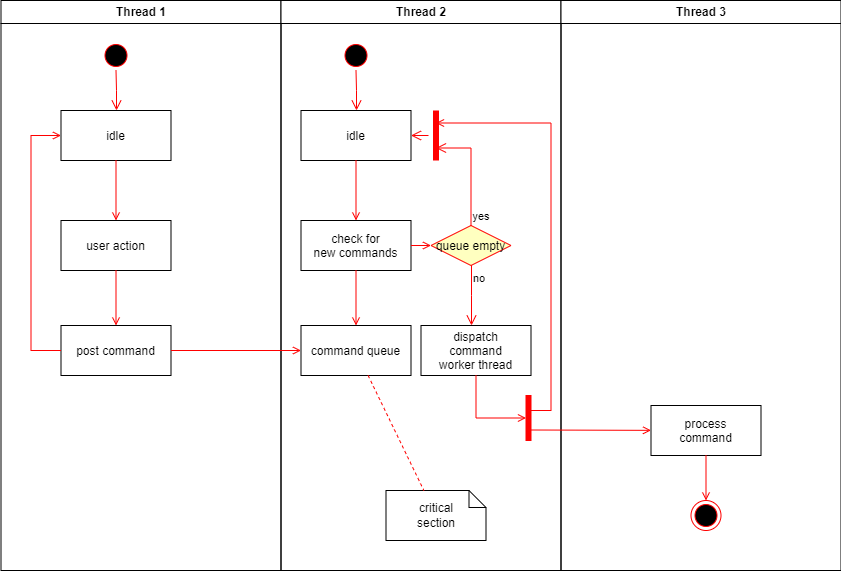

The diagram above was exported from draw.io. Its source (the exported page's mxGraphModel, read from the mxfile embedded in the PNG):
<mxGraphModel dx="1408" dy="748" grid="1" gridSize="10" guides="1" tooltips="1" connect="1" arrows="1" fold="1" page="1" pageScale="1" pageWidth="1169" pageHeight="826" background="none" math="0" shadow="0">
  <root>
    <mxCell id="0" />
    <mxCell id="1" parent="0" />
    <mxCell id="2" value="Thread 1" style="swimlane;whiteSpace=wrap" parent="1" vertex="1">
      <mxGeometry x="164.5" y="128" width="280" height="570" as="geometry" />
    </mxCell>
    <mxCell id="5" value="" style="ellipse;shape=startState;fillColor=#000000;strokeColor=#ff0000;" parent="2" vertex="1">
      <mxGeometry x="100" y="40" width="30" height="30" as="geometry" />
    </mxCell>
    <mxCell id="6" value="" style="edgeStyle=elbowEdgeStyle;elbow=horizontal;verticalAlign=bottom;endArrow=open;endSize=8;strokeColor=#FF0000;endFill=1;rounded=0" parent="2" source="5" target="7" edge="1">
      <mxGeometry x="100" y="40" as="geometry">
        <mxPoint x="115" y="110" as="targetPoint" />
      </mxGeometry>
    </mxCell>
    <mxCell id="7" value="idle" style="" parent="2" vertex="1">
      <mxGeometry x="60" y="110" width="110" height="50" as="geometry" />
    </mxCell>
    <mxCell id="8" value="user action" style="" parent="2" vertex="1">
      <mxGeometry x="60" y="220" width="110" height="50" as="geometry" />
    </mxCell>
    <mxCell id="9" value="" style="endArrow=open;strokeColor=#FF0000;endFill=1;rounded=0" parent="2" source="7" target="8" edge="1">
      <mxGeometry relative="1" as="geometry" />
    </mxCell>
    <mxCell id="10" value="post command" style="" parent="2" vertex="1">
      <mxGeometry x="60" y="325" width="110" height="50" as="geometry" />
    </mxCell>
    <mxCell id="11" value="" style="endArrow=open;strokeColor=#FF0000;endFill=1;rounded=0" parent="2" source="8" target="10" edge="1">
      <mxGeometry relative="1" as="geometry" />
    </mxCell>
    <mxCell id="12" value="" style="edgeStyle=elbowEdgeStyle;elbow=horizontal;strokeColor=#FF0000;endArrow=open;endFill=1;rounded=0" parent="2" source="10" target="7" edge="1">
      <mxGeometry width="100" height="100" relative="1" as="geometry">
        <mxPoint x="160" y="290" as="sourcePoint" />
        <mxPoint x="260" y="190" as="targetPoint" />
        <Array as="points">
          <mxPoint x="30" y="250" />
        </Array>
      </mxGeometry>
    </mxCell>
    <mxCell id="3" value="Thread 2" style="swimlane;whiteSpace=wrap" parent="1" vertex="1">
      <mxGeometry x="444.5" y="128" width="280" height="570" as="geometry" />
    </mxCell>
    <mxCell id="13" value="" style="ellipse;shape=startState;fillColor=#000000;strokeColor=#ff0000;" parent="3" vertex="1">
      <mxGeometry x="60" y="40" width="30" height="30" as="geometry" />
    </mxCell>
    <mxCell id="14" value="" style="edgeStyle=elbowEdgeStyle;elbow=horizontal;verticalAlign=bottom;endArrow=open;endSize=8;strokeColor=#FF0000;endFill=1;rounded=0" parent="3" source="13" target="15" edge="1">
      <mxGeometry x="40" y="20" as="geometry">
        <mxPoint x="55" y="90" as="targetPoint" />
      </mxGeometry>
    </mxCell>
    <mxCell id="15" value="idle" style="" parent="3" vertex="1">
      <mxGeometry x="20" y="110" width="110" height="50" as="geometry" />
    </mxCell>
    <mxCell id="16" value="check for &#10;new commands" style="" parent="3" vertex="1">
      <mxGeometry x="20" y="220" width="110" height="50" as="geometry" />
    </mxCell>
    <mxCell id="17" value="" style="endArrow=open;strokeColor=#FF0000;endFill=1;rounded=0" parent="3" source="15" target="16" edge="1">
      <mxGeometry relative="1" as="geometry" />
    </mxCell>
    <mxCell id="18" value="command queue" style="" parent="3" vertex="1">
      <mxGeometry x="20" y="325" width="110" height="50" as="geometry" />
    </mxCell>
    <mxCell id="19" value="" style="endArrow=open;strokeColor=#FF0000;endFill=1;rounded=0" parent="3" source="16" target="18" edge="1">
      <mxGeometry relative="1" as="geometry" />
    </mxCell>
    <mxCell id="21" value="queue empty" style="rhombus;fillColor=#ffffc0;strokeColor=#ff0000;" parent="3" vertex="1">
      <mxGeometry x="150" y="225" width="80" height="40" as="geometry" />
    </mxCell>
    <mxCell id="22" value="yes" style="edgeStyle=elbowEdgeStyle;elbow=horizontal;align=left;verticalAlign=bottom;endArrow=open;endSize=8;strokeColor=#FF0000;exitX=0.5;exitY=0;endFill=1;rounded=0;entryX=0.75;entryY=0.5;entryPerimeter=0" parent="3" source="21" target="25" edge="1">
      <mxGeometry x="-1" relative="1" as="geometry">
        <mxPoint x="160" y="150" as="targetPoint" />
        <Array as="points">
          <mxPoint x="190" y="180" />
        </Array>
      </mxGeometry>
    </mxCell>
    <mxCell id="23" value="no" style="edgeStyle=elbowEdgeStyle;elbow=horizontal;align=left;verticalAlign=top;endArrow=open;endSize=8;strokeColor=#FF0000;endFill=1;rounded=0" parent="3" source="21" target="30" edge="1">
      <mxGeometry x="-1" relative="1" as="geometry">
        <mxPoint x="190" y="305" as="targetPoint" />
      </mxGeometry>
    </mxCell>
    <mxCell id="24" value="" style="endArrow=open;strokeColor=#FF0000;endFill=1;rounded=0" parent="3" source="16" target="21" edge="1">
      <mxGeometry relative="1" as="geometry" />
    </mxCell>
    <mxCell id="25" value="" style="shape=line;strokeWidth=6;strokeColor=#ff0000;rotation=90" parent="3" vertex="1">
      <mxGeometry x="130" y="127.5" width="50" height="15" as="geometry" />
    </mxCell>
    <mxCell id="26" value="" style="edgeStyle=elbowEdgeStyle;elbow=horizontal;verticalAlign=bottom;endArrow=open;endSize=8;strokeColor=#FF0000;endFill=1;rounded=0" parent="3" source="25" target="15" edge="1">
      <mxGeometry x="130" y="90" as="geometry">
        <mxPoint x="230" y="140" as="targetPoint" />
      </mxGeometry>
    </mxCell>
    <mxCell id="30" value="dispatch&#10;command&#10;worker thread" style="" parent="3" vertex="1">
      <mxGeometry x="140" y="325" width="110" height="50" as="geometry" />
    </mxCell>
    <mxCell id="31" value="critical&#10;section" style="shape=note;whiteSpace=wrap;size=17" parent="3" vertex="1">
      <mxGeometry x="105" y="490" width="100" height="50" as="geometry" />
    </mxCell>
    <mxCell id="32" value="" style="endArrow=none;strokeColor=#FF0000;endFill=0;rounded=0;dashed=1" parent="3" source="18" target="31" edge="1">
      <mxGeometry relative="1" as="geometry" />
    </mxCell>
    <mxCell id="34" value="" style="whiteSpace=wrap;strokeColor=#FF0000;fillColor=#FF0000" parent="3" vertex="1">
      <mxGeometry x="245" y="395" width="5" height="45" as="geometry" />
    </mxCell>
    <mxCell id="41" value="" style="edgeStyle=elbowEdgeStyle;elbow=horizontal;entryX=0;entryY=0.5;strokeColor=#FF0000;endArrow=open;endFill=1;rounded=0" parent="3" source="30" target="34" edge="1">
      <mxGeometry width="100" height="100" relative="1" as="geometry">
        <mxPoint x="60" y="480" as="sourcePoint" />
        <mxPoint x="160" y="380" as="targetPoint" />
        <Array as="points">
          <mxPoint x="195" y="400" />
        </Array>
      </mxGeometry>
    </mxCell>
    <mxCell id="4" value="Thread 3" style="swimlane;whiteSpace=wrap" parent="1" vertex="1">
      <mxGeometry x="724.5" y="128" width="280" height="570" as="geometry" />
    </mxCell>
    <mxCell id="33" value="process&#10;command" style="" parent="4" vertex="1">
      <mxGeometry x="90" y="405" width="110" height="50" as="geometry" />
    </mxCell>
    <mxCell id="35" value="" style="edgeStyle=elbowEdgeStyle;elbow=horizontal;strokeColor=#FF0000;endArrow=open;endFill=1;rounded=0;entryX=0.25;entryY=0.5;entryPerimeter=0" parent="4" target="25" edge="1">
      <mxGeometry width="100" height="100" relative="1" as="geometry">
        <mxPoint x="-30" y="410" as="sourcePoint" />
        <mxPoint x="-120" y="120" as="targetPoint" />
        <Array as="points">
          <mxPoint x="-10" y="135" />
        </Array>
      </mxGeometry>
    </mxCell>
    <mxCell id="37" value="" style="edgeStyle=none;strokeColor=#FF0000;endArrow=open;endFill=1;rounded=0" parent="4" target="33" edge="1">
      <mxGeometry width="100" height="100" relative="1" as="geometry">
        <mxPoint x="-30" y="429.5" as="sourcePoint" />
        <mxPoint x="90" y="429.5" as="targetPoint" />
      </mxGeometry>
    </mxCell>
    <mxCell id="38" value="" style="ellipse;shape=endState;fillColor=#000000;strokeColor=#ff0000" parent="4" vertex="1">
      <mxGeometry x="130" y="500" width="30" height="30" as="geometry" />
    </mxCell>
    <mxCell id="39" value="" style="endArrow=open;strokeColor=#FF0000;endFill=1;rounded=0" parent="4" source="33" target="38" edge="1">
      <mxGeometry relative="1" as="geometry" />
    </mxCell>
    <mxCell id="20" value="" style="endArrow=open;strokeColor=#FF0000;endFill=1;rounded=0" parent="1" source="10" target="18" edge="1">
      <mxGeometry relative="1" as="geometry" />
    </mxCell>
  </root>
</mxGraphModel>